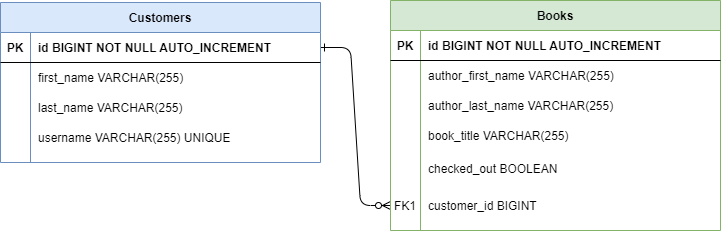

The diagram above was exported from draw.io. Its source (the exported page's mxGraphModel, read from the mxfile embedded in the PNG):
<mxGraphModel dx="942" dy="505" grid="1" gridSize="10" guides="1" tooltips="1" connect="1" arrows="1" fold="1" page="1" pageScale="1" pageWidth="850" pageHeight="1100" math="0" shadow="0" extFonts="Permanent Marker^https://fonts.googleapis.com/css?family=Permanent+Marker">
  <root>
    <mxCell id="0" />
    <mxCell id="1" parent="0" />
    <mxCell id="C-vyLk0tnHw3VtMMgP7b-1" value="" style="edgeStyle=entityRelationEdgeStyle;endArrow=ERzeroToMany;startArrow=ERone;endFill=1;startFill=0;" parent="1" source="C-vyLk0tnHw3VtMMgP7b-24" target="C-vyLk0tnHw3VtMMgP7b-6" edge="1">
      <mxGeometry width="100" height="100" relative="1" as="geometry">
        <mxPoint x="340" y="720" as="sourcePoint" />
        <mxPoint x="440" y="620" as="targetPoint" />
      </mxGeometry>
    </mxCell>
    <mxCell id="C-vyLk0tnHw3VtMMgP7b-2" value="Books" style="shape=table;startSize=30;container=1;collapsible=1;childLayout=tableLayout;fixedRows=1;rowLines=0;fontStyle=1;align=center;resizeLast=1;fillColor=#d5e8d4;strokeColor=#82b366;" parent="1" vertex="1">
      <mxGeometry x="460" y="115" width="330" height="230" as="geometry" />
    </mxCell>
    <mxCell id="C-vyLk0tnHw3VtMMgP7b-3" value="" style="shape=partialRectangle;collapsible=0;dropTarget=0;pointerEvents=0;fillColor=none;points=[[0,0.5],[1,0.5]];portConstraint=eastwest;top=0;left=0;right=0;bottom=1;" parent="C-vyLk0tnHw3VtMMgP7b-2" vertex="1">
      <mxGeometry y="30" width="330" height="30" as="geometry" />
    </mxCell>
    <mxCell id="C-vyLk0tnHw3VtMMgP7b-4" value="PK" style="shape=partialRectangle;overflow=hidden;connectable=0;fillColor=none;top=0;left=0;bottom=0;right=0;fontStyle=1;" parent="C-vyLk0tnHw3VtMMgP7b-3" vertex="1">
      <mxGeometry width="30" height="30" as="geometry">
        <mxRectangle width="30" height="30" as="alternateBounds" />
      </mxGeometry>
    </mxCell>
    <mxCell id="C-vyLk0tnHw3VtMMgP7b-5" value="id BIGINT NOT NULL AUTO_INCREMENT" style="shape=partialRectangle;overflow=hidden;connectable=0;fillColor=none;top=0;left=0;bottom=0;right=0;align=left;spacingLeft=6;fontStyle=1;" parent="C-vyLk0tnHw3VtMMgP7b-3" vertex="1">
      <mxGeometry x="30" width="300" height="30" as="geometry">
        <mxRectangle width="300" height="30" as="alternateBounds" />
      </mxGeometry>
    </mxCell>
    <mxCell id="C-vyLk0tnHw3VtMMgP7b-9" value="" style="shape=partialRectangle;collapsible=0;dropTarget=0;pointerEvents=0;fillColor=none;points=[[0,0.5],[1,0.5]];portConstraint=eastwest;top=0;left=0;right=0;bottom=0;" parent="C-vyLk0tnHw3VtMMgP7b-2" vertex="1">
      <mxGeometry y="60" width="330" height="30" as="geometry" />
    </mxCell>
    <mxCell id="C-vyLk0tnHw3VtMMgP7b-10" value="" style="shape=partialRectangle;overflow=hidden;connectable=0;fillColor=none;top=0;left=0;bottom=0;right=0;" parent="C-vyLk0tnHw3VtMMgP7b-9" vertex="1">
      <mxGeometry width="30" height="30" as="geometry">
        <mxRectangle width="30" height="30" as="alternateBounds" />
      </mxGeometry>
    </mxCell>
    <mxCell id="C-vyLk0tnHw3VtMMgP7b-11" value="author_first_name VARCHAR(255)" style="shape=partialRectangle;overflow=hidden;connectable=0;fillColor=none;top=0;left=0;bottom=0;right=0;align=left;spacingLeft=6;" parent="C-vyLk0tnHw3VtMMgP7b-9" vertex="1">
      <mxGeometry x="30" width="300" height="30" as="geometry">
        <mxRectangle width="300" height="30" as="alternateBounds" />
      </mxGeometry>
    </mxCell>
    <mxCell id="UTlp9GwQYBOdPXYmwqlt-10" style="shape=partialRectangle;collapsible=0;dropTarget=0;pointerEvents=0;fillColor=none;points=[[0,0.5],[1,0.5]];portConstraint=eastwest;top=0;left=0;right=0;bottom=0;" vertex="1" parent="C-vyLk0tnHw3VtMMgP7b-2">
      <mxGeometry y="90" width="330" height="30" as="geometry" />
    </mxCell>
    <mxCell id="UTlp9GwQYBOdPXYmwqlt-11" style="shape=partialRectangle;overflow=hidden;connectable=0;fillColor=none;top=0;left=0;bottom=0;right=0;" vertex="1" parent="UTlp9GwQYBOdPXYmwqlt-10">
      <mxGeometry width="30" height="30" as="geometry">
        <mxRectangle width="30" height="30" as="alternateBounds" />
      </mxGeometry>
    </mxCell>
    <mxCell id="UTlp9GwQYBOdPXYmwqlt-12" value="author_last_name VARCHAR(255)" style="shape=partialRectangle;overflow=hidden;connectable=0;fillColor=none;top=0;left=0;bottom=0;right=0;align=left;spacingLeft=6;" vertex="1" parent="UTlp9GwQYBOdPXYmwqlt-10">
      <mxGeometry x="30" width="300" height="30" as="geometry">
        <mxRectangle width="300" height="30" as="alternateBounds" />
      </mxGeometry>
    </mxCell>
    <mxCell id="UTlp9GwQYBOdPXYmwqlt-13" style="shape=partialRectangle;collapsible=0;dropTarget=0;pointerEvents=0;fillColor=none;points=[[0,0.5],[1,0.5]];portConstraint=eastwest;top=0;left=0;right=0;bottom=0;" vertex="1" parent="C-vyLk0tnHw3VtMMgP7b-2">
      <mxGeometry y="120" width="330" height="30" as="geometry" />
    </mxCell>
    <mxCell id="UTlp9GwQYBOdPXYmwqlt-14" style="shape=partialRectangle;overflow=hidden;connectable=0;fillColor=none;top=0;left=0;bottom=0;right=0;" vertex="1" parent="UTlp9GwQYBOdPXYmwqlt-13">
      <mxGeometry width="30" height="30" as="geometry">
        <mxRectangle width="30" height="30" as="alternateBounds" />
      </mxGeometry>
    </mxCell>
    <mxCell id="UTlp9GwQYBOdPXYmwqlt-15" value="book_title VARCHAR(255)" style="shape=partialRectangle;overflow=hidden;connectable=0;fillColor=none;top=0;left=0;bottom=0;right=0;align=left;spacingLeft=6;" vertex="1" parent="UTlp9GwQYBOdPXYmwqlt-13">
      <mxGeometry x="30" width="300" height="30" as="geometry">
        <mxRectangle width="300" height="30" as="alternateBounds" />
      </mxGeometry>
    </mxCell>
    <mxCell id="UTlp9GwQYBOdPXYmwqlt-16" style="shape=partialRectangle;collapsible=0;dropTarget=0;pointerEvents=0;fillColor=none;points=[[0,0.5],[1,0.5]];portConstraint=eastwest;top=0;left=0;right=0;bottom=0;" vertex="1" parent="C-vyLk0tnHw3VtMMgP7b-2">
      <mxGeometry y="150" width="330" height="35" as="geometry" />
    </mxCell>
    <mxCell id="UTlp9GwQYBOdPXYmwqlt-17" style="shape=partialRectangle;overflow=hidden;connectable=0;fillColor=none;top=0;left=0;bottom=0;right=0;" vertex="1" parent="UTlp9GwQYBOdPXYmwqlt-16">
      <mxGeometry width="30" height="35" as="geometry">
        <mxRectangle width="30" height="35" as="alternateBounds" />
      </mxGeometry>
    </mxCell>
    <mxCell id="UTlp9GwQYBOdPXYmwqlt-18" value="checked_out BOOLEAN" style="shape=partialRectangle;overflow=hidden;connectable=0;fillColor=none;top=0;left=0;bottom=0;right=0;align=left;spacingLeft=6;" vertex="1" parent="UTlp9GwQYBOdPXYmwqlt-16">
      <mxGeometry x="30" width="300" height="35" as="geometry">
        <mxRectangle width="300" height="35" as="alternateBounds" />
      </mxGeometry>
    </mxCell>
    <mxCell id="C-vyLk0tnHw3VtMMgP7b-6" value="" style="shape=partialRectangle;collapsible=0;dropTarget=0;pointerEvents=0;fillColor=none;points=[[0,0.5],[1,0.5]];portConstraint=eastwest;top=0;left=0;right=0;bottom=0;" parent="C-vyLk0tnHw3VtMMgP7b-2" vertex="1">
      <mxGeometry y="185" width="330" height="40" as="geometry" />
    </mxCell>
    <mxCell id="C-vyLk0tnHw3VtMMgP7b-7" value="FK1" style="shape=partialRectangle;overflow=hidden;connectable=0;fillColor=none;top=0;left=0;bottom=0;right=0;" parent="C-vyLk0tnHw3VtMMgP7b-6" vertex="1">
      <mxGeometry width="30" height="40" as="geometry">
        <mxRectangle width="30" height="40" as="alternateBounds" />
      </mxGeometry>
    </mxCell>
    <mxCell id="C-vyLk0tnHw3VtMMgP7b-8" value="customer_id BIGINT" style="shape=partialRectangle;overflow=hidden;connectable=0;fillColor=none;top=0;left=0;bottom=0;right=0;align=left;spacingLeft=6;" parent="C-vyLk0tnHw3VtMMgP7b-6" vertex="1">
      <mxGeometry x="30" width="300" height="40" as="geometry">
        <mxRectangle width="300" height="40" as="alternateBounds" />
      </mxGeometry>
    </mxCell>
    <mxCell id="C-vyLk0tnHw3VtMMgP7b-23" value="Customers" style="shape=table;startSize=30;container=1;collapsible=1;childLayout=tableLayout;fixedRows=1;rowLines=0;fontStyle=1;align=center;resizeLast=1;fillColor=#dae8fc;strokeColor=#6c8ebf;swimlaneFillColor=none;" parent="1" vertex="1">
      <mxGeometry x="70" y="117" width="320" height="160" as="geometry" />
    </mxCell>
    <mxCell id="C-vyLk0tnHw3VtMMgP7b-24" value="" style="shape=partialRectangle;collapsible=0;dropTarget=0;pointerEvents=0;fillColor=none;points=[[0,0.5],[1,0.5]];portConstraint=eastwest;top=0;left=0;right=0;bottom=1;" parent="C-vyLk0tnHw3VtMMgP7b-23" vertex="1">
      <mxGeometry y="30" width="320" height="30" as="geometry" />
    </mxCell>
    <mxCell id="C-vyLk0tnHw3VtMMgP7b-25" value="PK" style="shape=partialRectangle;overflow=hidden;connectable=0;fillColor=none;top=0;left=0;bottom=0;right=0;fontStyle=1;" parent="C-vyLk0tnHw3VtMMgP7b-24" vertex="1">
      <mxGeometry width="30" height="30" as="geometry">
        <mxRectangle width="30" height="30" as="alternateBounds" />
      </mxGeometry>
    </mxCell>
    <mxCell id="C-vyLk0tnHw3VtMMgP7b-26" value="id BIGINT NOT NULL AUTO_INCREMENT" style="shape=partialRectangle;overflow=hidden;connectable=0;fillColor=none;top=0;left=0;bottom=0;right=0;align=left;spacingLeft=6;fontStyle=1;strokeColor=default;" parent="C-vyLk0tnHw3VtMMgP7b-24" vertex="1">
      <mxGeometry x="30" width="290" height="30" as="geometry">
        <mxRectangle width="290" height="30" as="alternateBounds" />
      </mxGeometry>
    </mxCell>
    <mxCell id="C-vyLk0tnHw3VtMMgP7b-27" value="" style="shape=partialRectangle;collapsible=0;dropTarget=0;pointerEvents=0;fillColor=none;points=[[0,0.5],[1,0.5]];portConstraint=eastwest;top=0;left=0;right=0;bottom=0;" parent="C-vyLk0tnHw3VtMMgP7b-23" vertex="1">
      <mxGeometry y="60" width="320" height="30" as="geometry" />
    </mxCell>
    <mxCell id="C-vyLk0tnHw3VtMMgP7b-28" value="" style="shape=partialRectangle;overflow=hidden;connectable=0;fillColor=none;top=0;left=0;bottom=0;right=0;" parent="C-vyLk0tnHw3VtMMgP7b-27" vertex="1">
      <mxGeometry width="30" height="30" as="geometry">
        <mxRectangle width="30" height="30" as="alternateBounds" />
      </mxGeometry>
    </mxCell>
    <mxCell id="C-vyLk0tnHw3VtMMgP7b-29" value="first_name VARCHAR(255) " style="shape=partialRectangle;overflow=hidden;connectable=0;fillColor=none;top=0;left=0;bottom=0;right=0;align=left;spacingLeft=6;" parent="C-vyLk0tnHw3VtMMgP7b-27" vertex="1">
      <mxGeometry x="30" width="290" height="30" as="geometry">
        <mxRectangle width="290" height="30" as="alternateBounds" />
      </mxGeometry>
    </mxCell>
    <mxCell id="UTlp9GwQYBOdPXYmwqlt-4" style="shape=partialRectangle;collapsible=0;dropTarget=0;pointerEvents=0;fillColor=none;points=[[0,0.5],[1,0.5]];portConstraint=eastwest;top=0;left=0;right=0;bottom=0;" vertex="1" parent="C-vyLk0tnHw3VtMMgP7b-23">
      <mxGeometry y="90" width="320" height="30" as="geometry" />
    </mxCell>
    <mxCell id="UTlp9GwQYBOdPXYmwqlt-5" style="shape=partialRectangle;overflow=hidden;connectable=0;fillColor=none;top=0;left=0;bottom=0;right=0;" vertex="1" parent="UTlp9GwQYBOdPXYmwqlt-4">
      <mxGeometry width="30" height="30" as="geometry">
        <mxRectangle width="30" height="30" as="alternateBounds" />
      </mxGeometry>
    </mxCell>
    <mxCell id="UTlp9GwQYBOdPXYmwqlt-6" value="last_name VARCHAR(255)" style="shape=partialRectangle;overflow=hidden;connectable=0;fillColor=none;top=0;left=0;bottom=0;right=0;align=left;spacingLeft=6;" vertex="1" parent="UTlp9GwQYBOdPXYmwqlt-4">
      <mxGeometry x="30" width="290" height="30" as="geometry">
        <mxRectangle width="290" height="30" as="alternateBounds" />
      </mxGeometry>
    </mxCell>
    <mxCell id="UTlp9GwQYBOdPXYmwqlt-7" style="shape=partialRectangle;collapsible=0;dropTarget=0;pointerEvents=0;fillColor=none;points=[[0,0.5],[1,0.5]];portConstraint=eastwest;top=0;left=0;right=0;bottom=0;" vertex="1" parent="C-vyLk0tnHw3VtMMgP7b-23">
      <mxGeometry y="120" width="320" height="30" as="geometry" />
    </mxCell>
    <mxCell id="UTlp9GwQYBOdPXYmwqlt-8" style="shape=partialRectangle;overflow=hidden;connectable=0;fillColor=none;top=0;left=0;bottom=0;right=0;" vertex="1" parent="UTlp9GwQYBOdPXYmwqlt-7">
      <mxGeometry width="30" height="30" as="geometry">
        <mxRectangle width="30" height="30" as="alternateBounds" />
      </mxGeometry>
    </mxCell>
    <mxCell id="UTlp9GwQYBOdPXYmwqlt-9" value="username VARCHAR(255) UNIQUE" style="shape=partialRectangle;overflow=hidden;connectable=0;fillColor=none;top=0;left=0;bottom=0;right=0;align=left;spacingLeft=6;" vertex="1" parent="UTlp9GwQYBOdPXYmwqlt-7">
      <mxGeometry x="30" width="290" height="30" as="geometry">
        <mxRectangle width="290" height="30" as="alternateBounds" />
      </mxGeometry>
    </mxCell>
  </root>
</mxGraphModel>